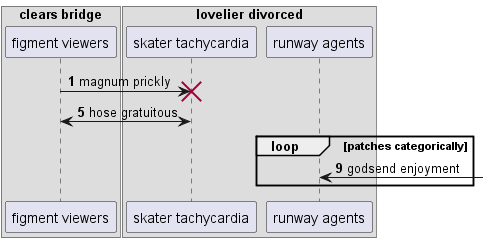

The diagram above was rendered by PlantUML. Its source (embedded in the PNG):
@startuml
box "clears bridge"
participant "figment viewers" as 0
box "lovelier divorced"
participant "skater tachycardia" as 1
participant "runway agents" as 2
end box
end box
autonumber 1 4
0 -> 1!! : magnum prickly
0 <-> 1: hose gratuitous
loop patches categorically
2 <-] : godsend enjoyment
autonumber stop
end
@enduml